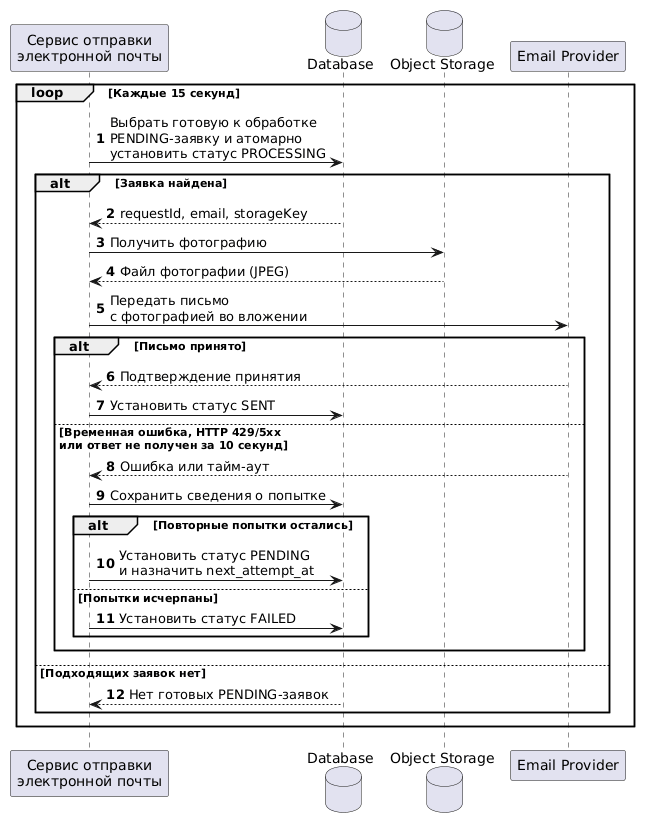

The diagram above was rendered by PlantUML. Its source (embedded in the PNG):
@startuml
autonumber

participant "Сервис отправки\nэлектронной почты" as EmailService
database "Database" as DB
database "Object Storage" as Storage
participant "Email Provider" as Provider

loop Каждые 15 секунд
    EmailService -> DB : Выбрать готовую к обработке\nPENDING-заявку и атомарно\nустановить статус PROCESSING

    alt Заявка найдена
        DB --> EmailService : requestId, email, storageKey

        EmailService -> Storage : Получить фотографию
        Storage --> EmailService : Файл фотографии (JPEG)

        EmailService -> Provider : Передать письмо\nс фотографией во вложении

        alt Письмо принято
            Provider --> EmailService : Подтверждение принятия
            EmailService -> DB : Установить статус SENT

        else Временная ошибка, HTTP 429/5xx\nили ответ не получен за 10 секунд
            Provider --> EmailService : Ошибка или тайм-аут
            EmailService -> DB : Сохранить сведения о попытке

            alt Повторные попытки остались
                EmailService -> DB : Установить статус PENDING\nи назначить next_attempt_at
            else Попытки исчерпаны
                EmailService -> DB : Установить статус FAILED
            end
        end

    else Подходящих заявок нет
        DB --> EmailService : Нет готовых PENDING-заявок
    end
end
@enduml